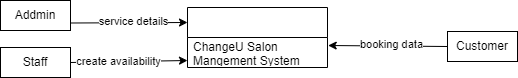

The diagram above was exported from draw.io. Its source (the exported page's mxGraphModel, read from the mxfile embedded in the PNG):
<mxGraphModel dx="794" dy="424" grid="1" gridSize="10" guides="1" tooltips="1" connect="1" arrows="1" fold="1" page="1" pageScale="1" pageWidth="827" pageHeight="1169" math="0" shadow="0">
  <root>
    <mxCell id="0" />
    <mxCell id="1" parent="0" />
    <mxCell id="13qBZozjuleZ0Y-JOkjX-1" value="" style="swimlane;fontStyle=0;childLayout=stackLayout;horizontal=1;startSize=30;horizontalStack=0;resizeParent=1;resizeParentMax=0;resizeLast=0;collapsible=1;marginBottom=0;whiteSpace=wrap;html=1;" vertex="1" parent="1">
      <mxGeometry x="340" y="160" width="140" height="60" as="geometry" />
    </mxCell>
    <mxCell id="13qBZozjuleZ0Y-JOkjX-3" value="ChangeU Salon Mangement System" style="text;strokeColor=none;fillColor=none;align=left;verticalAlign=middle;spacingLeft=4;spacingRight=4;overflow=hidden;points=[[0,0.5],[1,0.5]];portConstraint=eastwest;rotatable=0;whiteSpace=wrap;html=1;" vertex="1" parent="13qBZozjuleZ0Y-JOkjX-1">
      <mxGeometry y="30" width="140" height="30" as="geometry" />
    </mxCell>
    <mxCell id="13qBZozjuleZ0Y-JOkjX-5" value="Addmin" style="rounded=0;whiteSpace=wrap;html=1;" vertex="1" parent="1">
      <mxGeometry x="153" y="153" width="70" height="30" as="geometry" />
    </mxCell>
    <mxCell id="13qBZozjuleZ0Y-JOkjX-6" value="Staff" style="rounded=0;whiteSpace=wrap;html=1;" vertex="1" parent="1">
      <mxGeometry x="153" y="200" width="70" height="30" as="geometry" />
    </mxCell>
    <mxCell id="13qBZozjuleZ0Y-JOkjX-7" value="Customer" style="rounded=0;whiteSpace=wrap;html=1;" vertex="1" parent="1">
      <mxGeometry x="600" y="184" width="70" height="30" as="geometry" />
    </mxCell>
    <mxCell id="13qBZozjuleZ0Y-JOkjX-8" value="" style="endArrow=classic;html=1;rounded=0;exitX=1;exitY=0.5;exitDx=0;exitDy=0;" edge="1" parent="1" source="13qBZozjuleZ0Y-JOkjX-6">
      <mxGeometry width="50" height="50" relative="1" as="geometry">
        <mxPoint x="380" y="250" as="sourcePoint" />
        <mxPoint x="340" y="213" as="targetPoint" />
        <Array as="points" />
      </mxGeometry>
    </mxCell>
    <mxCell id="13qBZozjuleZ0Y-JOkjX-11" value="create availability" style="edgeLabel;html=1;align=center;verticalAlign=middle;resizable=0;points=[];" vertex="1" connectable="0" parent="13qBZozjuleZ0Y-JOkjX-8">
      <mxGeometry x="-0.185" y="1" relative="1" as="geometry">
        <mxPoint as="offset" />
      </mxGeometry>
    </mxCell>
    <mxCell id="13qBZozjuleZ0Y-JOkjX-9" value="" style="endArrow=classic;html=1;rounded=0;exitX=1;exitY=0.75;exitDx=0;exitDy=0;entryX=0;entryY=0.25;entryDx=0;entryDy=0;" edge="1" parent="1" source="13qBZozjuleZ0Y-JOkjX-5" target="13qBZozjuleZ0Y-JOkjX-1">
      <mxGeometry width="50" height="50" relative="1" as="geometry">
        <mxPoint x="269" y="223" as="sourcePoint" />
        <mxPoint x="350" y="223" as="targetPoint" />
      </mxGeometry>
    </mxCell>
    <mxCell id="13qBZozjuleZ0Y-JOkjX-10" value="service details" style="edgeLabel;html=1;align=center;verticalAlign=middle;resizable=0;points=[];" vertex="1" connectable="0" parent="13qBZozjuleZ0Y-JOkjX-9">
      <mxGeometry x="-0.2699" y="5" relative="1" as="geometry">
        <mxPoint x="20" y="3" as="offset" />
      </mxGeometry>
    </mxCell>
    <mxCell id="13qBZozjuleZ0Y-JOkjX-12" value="" style="endArrow=classic;html=1;rounded=0;exitX=0;exitY=0.5;exitDx=0;exitDy=0;entryX=1.005;entryY=0.267;entryDx=0;entryDy=0;entryPerimeter=0;" edge="1" parent="1" source="13qBZozjuleZ0Y-JOkjX-7" target="13qBZozjuleZ0Y-JOkjX-3">
      <mxGeometry width="50" height="50" relative="1" as="geometry">
        <mxPoint x="380" y="250" as="sourcePoint" />
        <mxPoint x="430" y="200" as="targetPoint" />
      </mxGeometry>
    </mxCell>
    <mxCell id="13qBZozjuleZ0Y-JOkjX-15" value="booking data" style="edgeLabel;html=1;align=center;verticalAlign=middle;resizable=0;points=[];" vertex="1" connectable="0" parent="13qBZozjuleZ0Y-JOkjX-12">
      <mxGeometry x="-0.038" y="-6" relative="1" as="geometry">
        <mxPoint y="4" as="offset" />
      </mxGeometry>
    </mxCell>
  </root>
</mxGraphModel>